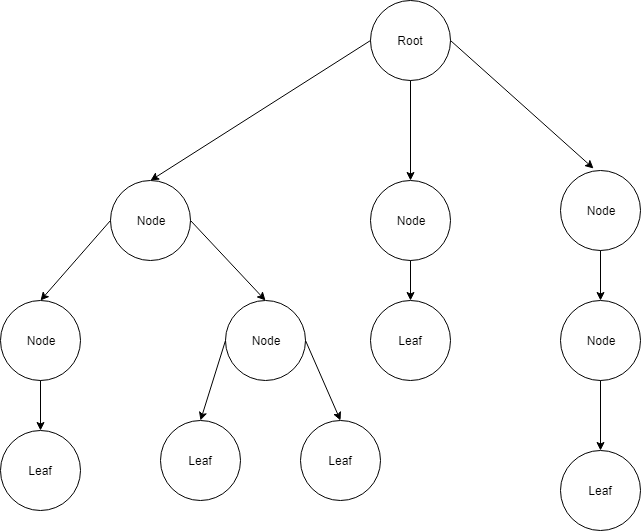

The diagram above was exported from draw.io. Its source (the exported page's mxGraphModel, read from the mxfile embedded in the PNG):
<mxGraphModel dx="1422" dy="713" grid="1" gridSize="10" guides="1" tooltips="1" connect="1" arrows="1" fold="1" page="1" pageScale="1" pageWidth="850" pageHeight="1100" math="0" shadow="0">
  <root>
    <mxCell id="0" />
    <mxCell id="1" parent="0" />
    <mxCell id="XDNP9VSDd2AiLMIOLoLN-2" value="Root" style="ellipse;whiteSpace=wrap;html=1;aspect=fixed;" vertex="1" parent="1">
      <mxGeometry x="410" y="120" width="80" height="80" as="geometry" />
    </mxCell>
    <mxCell id="XDNP9VSDd2AiLMIOLoLN-3" value="Node" style="ellipse;whiteSpace=wrap;html=1;aspect=fixed;" vertex="1" parent="1">
      <mxGeometry x="150" y="300" width="80" height="80" as="geometry" />
    </mxCell>
    <mxCell id="XDNP9VSDd2AiLMIOLoLN-4" value="Leaf" style="ellipse;whiteSpace=wrap;html=1;aspect=fixed;" vertex="1" parent="1">
      <mxGeometry x="600" y="570" width="80" height="80" as="geometry" />
    </mxCell>
    <mxCell id="XDNP9VSDd2AiLMIOLoLN-5" value="Node" style="ellipse;whiteSpace=wrap;html=1;aspect=fixed;" vertex="1" parent="1">
      <mxGeometry x="40" y="420" width="80" height="80" as="geometry" />
    </mxCell>
    <mxCell id="XDNP9VSDd2AiLMIOLoLN-7" value="Node" style="ellipse;whiteSpace=wrap;html=1;aspect=fixed;" vertex="1" parent="1">
      <mxGeometry x="265" y="420" width="80" height="80" as="geometry" />
    </mxCell>
    <mxCell id="XDNP9VSDd2AiLMIOLoLN-8" value="Leaf" style="ellipse;whiteSpace=wrap;html=1;aspect=fixed;direction=south;" vertex="1" parent="1">
      <mxGeometry x="200" y="540" width="80" height="80" as="geometry" />
    </mxCell>
    <mxCell id="XDNP9VSDd2AiLMIOLoLN-9" value="Node" style="ellipse;whiteSpace=wrap;html=1;aspect=fixed;" vertex="1" parent="1">
      <mxGeometry x="410" y="300" width="80" height="80" as="geometry" />
    </mxCell>
    <mxCell id="XDNP9VSDd2AiLMIOLoLN-12" value="Leaf" style="ellipse;whiteSpace=wrap;html=1;aspect=fixed;" vertex="1" parent="1">
      <mxGeometry x="410" y="420" width="80" height="80" as="geometry" />
    </mxCell>
    <mxCell id="XDNP9VSDd2AiLMIOLoLN-13" value="Leaf" style="ellipse;whiteSpace=wrap;html=1;aspect=fixed;" vertex="1" parent="1">
      <mxGeometry x="40" y="550" width="80" height="80" as="geometry" />
    </mxCell>
    <mxCell id="XDNP9VSDd2AiLMIOLoLN-14" value="Leaf" style="ellipse;whiteSpace=wrap;html=1;aspect=fixed;" vertex="1" parent="1">
      <mxGeometry x="340" y="540" width="80" height="80" as="geometry" />
    </mxCell>
    <mxCell id="XDNP9VSDd2AiLMIOLoLN-17" value="" style="endArrow=classic;html=1;exitX=0;exitY=0.5;exitDx=0;exitDy=0;entryX=0.5;entryY=0;entryDx=0;entryDy=0;" edge="1" parent="1" source="XDNP9VSDd2AiLMIOLoLN-2" target="XDNP9VSDd2AiLMIOLoLN-3">
      <mxGeometry width="50" height="50" relative="1" as="geometry">
        <mxPoint x="150" y="270" as="sourcePoint" />
        <mxPoint x="200" y="220" as="targetPoint" />
      </mxGeometry>
    </mxCell>
    <mxCell id="XDNP9VSDd2AiLMIOLoLN-20" value="" style="endArrow=classic;html=1;exitX=1;exitY=0.5;exitDx=0;exitDy=0;entryX=0.413;entryY=-0.025;entryDx=0;entryDy=0;entryPerimeter=0;" edge="1" parent="1" source="XDNP9VSDd2AiLMIOLoLN-2" target="XDNP9VSDd2AiLMIOLoLN-28">
      <mxGeometry width="50" height="50" relative="1" as="geometry">
        <mxPoint x="550" y="270" as="sourcePoint" />
        <mxPoint x="630" y="290" as="targetPoint" />
      </mxGeometry>
    </mxCell>
    <mxCell id="XDNP9VSDd2AiLMIOLoLN-21" value="" style="endArrow=classic;html=1;entryX=0.5;entryY=0;entryDx=0;entryDy=0;" edge="1" parent="1" source="XDNP9VSDd2AiLMIOLoLN-2" target="XDNP9VSDd2AiLMIOLoLN-9">
      <mxGeometry width="50" height="50" relative="1" as="geometry">
        <mxPoint x="390" y="300" as="sourcePoint" />
        <mxPoint x="440" y="250" as="targetPoint" />
      </mxGeometry>
    </mxCell>
    <mxCell id="XDNP9VSDd2AiLMIOLoLN-22" value="" style="endArrow=classic;html=1;exitX=0;exitY=0.5;exitDx=0;exitDy=0;entryX=0.5;entryY=0;entryDx=0;entryDy=0;" edge="1" parent="1" source="XDNP9VSDd2AiLMIOLoLN-3" target="XDNP9VSDd2AiLMIOLoLN-5">
      <mxGeometry width="50" height="50" relative="1" as="geometry">
        <mxPoint x="70" y="370" as="sourcePoint" />
        <mxPoint x="120" y="320" as="targetPoint" />
      </mxGeometry>
    </mxCell>
    <mxCell id="XDNP9VSDd2AiLMIOLoLN-23" value="" style="endArrow=classic;html=1;exitX=1;exitY=0.5;exitDx=0;exitDy=0;entryX=0.5;entryY=0;entryDx=0;entryDy=0;" edge="1" parent="1" source="XDNP9VSDd2AiLMIOLoLN-3" target="XDNP9VSDd2AiLMIOLoLN-7">
      <mxGeometry width="50" height="50" relative="1" as="geometry">
        <mxPoint x="170" y="440" as="sourcePoint" />
        <mxPoint x="220" y="390" as="targetPoint" />
      </mxGeometry>
    </mxCell>
    <mxCell id="XDNP9VSDd2AiLMIOLoLN-24" value="" style="endArrow=classic;html=1;exitX=0.5;exitY=1;exitDx=0;exitDy=0;entryX=0.5;entryY=0;entryDx=0;entryDy=0;" edge="1" parent="1" source="XDNP9VSDd2AiLMIOLoLN-9" target="XDNP9VSDd2AiLMIOLoLN-12">
      <mxGeometry width="50" height="50" relative="1" as="geometry">
        <mxPoint x="380" y="430" as="sourcePoint" />
        <mxPoint x="430" y="380" as="targetPoint" />
      </mxGeometry>
    </mxCell>
    <mxCell id="XDNP9VSDd2AiLMIOLoLN-25" value="" style="endArrow=classic;html=1;exitX=0;exitY=0.5;exitDx=0;exitDy=0;entryX=0;entryY=0.5;entryDx=0;entryDy=0;" edge="1" parent="1" source="XDNP9VSDd2AiLMIOLoLN-7" target="XDNP9VSDd2AiLMIOLoLN-8">
      <mxGeometry width="50" height="50" relative="1" as="geometry">
        <mxPoint x="280" y="570" as="sourcePoint" />
        <mxPoint x="330" y="520" as="targetPoint" />
      </mxGeometry>
    </mxCell>
    <mxCell id="XDNP9VSDd2AiLMIOLoLN-26" value="" style="endArrow=classic;html=1;exitX=0.5;exitY=1;exitDx=0;exitDy=0;entryX=0.5;entryY=0;entryDx=0;entryDy=0;" edge="1" parent="1" source="XDNP9VSDd2AiLMIOLoLN-5" target="XDNP9VSDd2AiLMIOLoLN-13">
      <mxGeometry width="50" height="50" relative="1" as="geometry">
        <mxPoint x="50" y="570" as="sourcePoint" />
        <mxPoint x="100" y="520" as="targetPoint" />
      </mxGeometry>
    </mxCell>
    <mxCell id="XDNP9VSDd2AiLMIOLoLN-27" value="" style="endArrow=classic;html=1;exitX=1;exitY=0.5;exitDx=0;exitDy=0;entryX=0.5;entryY=0;entryDx=0;entryDy=0;" edge="1" parent="1" source="XDNP9VSDd2AiLMIOLoLN-7" target="XDNP9VSDd2AiLMIOLoLN-14">
      <mxGeometry width="50" height="50" relative="1" as="geometry">
        <mxPoint x="260" y="560" as="sourcePoint" />
        <mxPoint x="310" y="510" as="targetPoint" />
      </mxGeometry>
    </mxCell>
    <mxCell id="XDNP9VSDd2AiLMIOLoLN-28" value="Node" style="ellipse;whiteSpace=wrap;html=1;aspect=fixed;" vertex="1" parent="1">
      <mxGeometry x="600" y="290" width="80" height="80" as="geometry" />
    </mxCell>
    <mxCell id="XDNP9VSDd2AiLMIOLoLN-29" value="Node" style="ellipse;whiteSpace=wrap;html=1;aspect=fixed;" vertex="1" parent="1">
      <mxGeometry x="600" y="420" width="80" height="80" as="geometry" />
    </mxCell>
    <mxCell id="XDNP9VSDd2AiLMIOLoLN-30" value="" style="endArrow=classic;html=1;exitX=0.5;exitY=1;exitDx=0;exitDy=0;entryX=0.5;entryY=0;entryDx=0;entryDy=0;" edge="1" parent="1" source="XDNP9VSDd2AiLMIOLoLN-29" target="XDNP9VSDd2AiLMIOLoLN-4">
      <mxGeometry width="50" height="50" relative="1" as="geometry">
        <mxPoint x="570" y="570" as="sourcePoint" />
        <mxPoint x="620" y="520" as="targetPoint" />
      </mxGeometry>
    </mxCell>
    <mxCell id="XDNP9VSDd2AiLMIOLoLN-31" value="" style="endArrow=classic;html=1;exitX=0.5;exitY=1;exitDx=0;exitDy=0;entryX=0.5;entryY=0;entryDx=0;entryDy=0;" edge="1" parent="1" source="XDNP9VSDd2AiLMIOLoLN-28" target="XDNP9VSDd2AiLMIOLoLN-29">
      <mxGeometry width="50" height="50" relative="1" as="geometry">
        <mxPoint x="700" y="420" as="sourcePoint" />
        <mxPoint x="750" y="370" as="targetPoint" />
      </mxGeometry>
    </mxCell>
  </root>
</mxGraphModel>